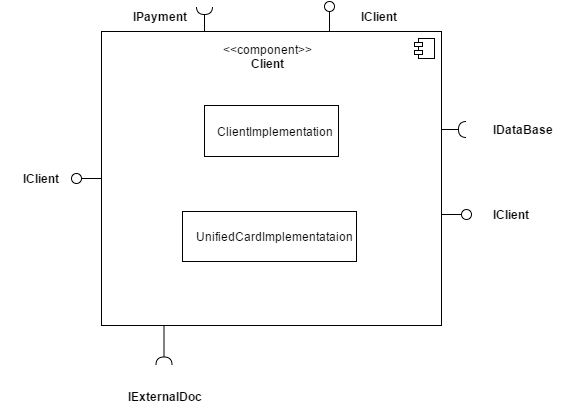

The diagram above was exported from draw.io. Its source (the exported page's mxGraphModel, read from the mxfile embedded in the PNG):
<mxGraphModel dx="1050" dy="554" grid="1" gridSize="10" guides="1" tooltips="1" connect="1" arrows="1" fold="1" page="1" pageScale="1" pageWidth="826" pageHeight="1169" background="#ffffff" math="0" shadow="0">
  <root>
    <mxCell id="0" />
    <mxCell id="1" parent="0" />
    <mxCell id="2" value="" style="html=1;" parent="1" vertex="1">
      <mxGeometry x="110" y="56" width="340" height="294" as="geometry" />
    </mxCell>
    <mxCell id="3" value="" style="shape=component;jettyWidth=8;jettyHeight=4;" parent="2" vertex="1">
      <mxGeometry x="1" width="20" height="20" relative="1" as="geometry">
        <mxPoint x="-27" y="7" as="offset" />
      </mxGeometry>
    </mxCell>
    <mxCell id="18" value="ClientImplementation" style="html=1;" parent="2" vertex="1">
      <mxGeometry x="103" y="74" width="134" height="51" as="geometry" />
    </mxCell>
    <mxCell id="21" value="UnifiedCardImplementataion" style="html=1;" parent="2" vertex="1">
      <mxGeometry x="81" y="180" width="174" height="50" as="geometry" />
    </mxCell>
    <mxCell id="7" value="&lt;div style=&quot;text-align: center&quot;&gt;&lt;span style=&quot;line-height: 1.2&quot;&gt;&amp;lt;&amp;lt;component&amp;gt;&amp;gt;&lt;/span&gt;&lt;/div&gt;&lt;div style=&quot;text-align: center&quot;&gt;&lt;b&gt;Client&lt;/b&gt;&lt;/div&gt;" style="text;html=1;" parent="2" vertex="1">
      <mxGeometry x="120.27586206896552" y="4.699999999999999" width="87.93103448275862" height="25.724999999999998" as="geometry" />
    </mxCell>
    <mxCell id="6" value="&lt;div&gt;&lt;span&gt;&lt;br&gt;&lt;/span&gt;&lt;/div&gt;" style="text;html=1;" parent="1" vertex="1">
      <mxGeometry x="330" y="86" width="140" height="50" as="geometry" />
    </mxCell>
    <mxCell id="8" value="" style="shape=lollipop;direction=south;html=1;rotation=-90;" parent="1" vertex="1">
      <mxGeometry x="323" y="36" width="30" height="10" as="geometry" />
    </mxCell>
    <mxCell id="9" value="" style="shape=requires;direction=north;html=1;rotation=90;" parent="1" vertex="1">
      <mxGeometry x="198" y="31" width="30" height="20" as="geometry" />
    </mxCell>
    <mxCell id="10" value="IPayment" style="text;html=1;align=center;fontStyle=1;verticalAlign=middle;spacingLeft=3;spacingRight=3;strokeColor=none;rotatable=0;points=[[0,0.5],[1,0.5]];portConstraint=eastwest;" parent="1" vertex="1">
      <mxGeometry x="128" y="28" width="80" height="26" as="geometry" />
    </mxCell>
    <mxCell id="12" value="IClient" style="text;html=1;align=center;fontStyle=1;verticalAlign=middle;spacingLeft=3;spacingRight=3;strokeColor=none;rotatable=0;points=[[0,0.5],[1,0.5]];portConstraint=eastwest;" parent="1" vertex="1">
      <mxGeometry x="348" y="28" width="80" height="26" as="geometry" />
    </mxCell>
    <mxCell id="13" value="" style="shape=requires;direction=north;html=1;rotation=-180;" parent="1" vertex="1">
      <mxGeometry x="450" y="144" width="30" height="20" as="geometry" />
    </mxCell>
    <mxCell id="14" value="" style="shape=lollipop;direction=south;html=1;" parent="1" vertex="1">
      <mxGeometry x="450" y="234" width="30" height="10" as="geometry" />
    </mxCell>
    <mxCell id="17" value="" style="shape=requires;direction=north;html=1;rotation=-90;" parent="1" vertex="1">
      <mxGeometry x="150" y="362" width="45" height="20" as="geometry" />
    </mxCell>
    <mxCell id="22" value="IClient" style="text;html=1;align=center;fontStyle=1;verticalAlign=middle;spacingLeft=3;spacingRight=3;strokeColor=none;rotatable=0;points=[[0,0.5],[1,0.5]];portConstraint=eastwest;" vertex="1" parent="1">
      <mxGeometry x="480" y="226" width="80" height="26" as="geometry" />
    </mxCell>
    <mxCell id="23" value="IDataBase" style="text;html=1;align=center;fontStyle=1;verticalAlign=middle;spacingLeft=3;spacingRight=3;strokeColor=none;rotatable=0;points=[[0,0.5],[1,0.5]];portConstraint=eastwest;" vertex="1" parent="1">
      <mxGeometry x="490" y="141" width="80" height="26" as="geometry" />
    </mxCell>
    <mxCell id="24" value="IExternalDoc" style="text;html=1;align=center;fontStyle=1;verticalAlign=middle;spacingLeft=3;spacingRight=3;strokeColor=none;rotatable=0;points=[[0,0.5],[1,0.5]];portConstraint=eastwest;" vertex="1" parent="1">
      <mxGeometry x="133" y="408" width="80" height="26" as="geometry" />
    </mxCell>
    <mxCell id="26" value="" style="shape=lollipop;direction=south;html=1;rotation=-180;" vertex="1" parent="1">
      <mxGeometry x="80" y="198" width="30" height="10" as="geometry" />
    </mxCell>
    <mxCell id="30" value="IClient" style="text;html=1;align=center;fontStyle=1;verticalAlign=middle;spacingLeft=3;spacingRight=3;strokeColor=none;rotatable=0;points=[[0,0.5],[1,0.5]];portConstraint=eastwest;" vertex="1" parent="1">
      <mxGeometry x="10" y="190" width="80" height="26" as="geometry" />
    </mxCell>
  </root>
</mxGraphModel>